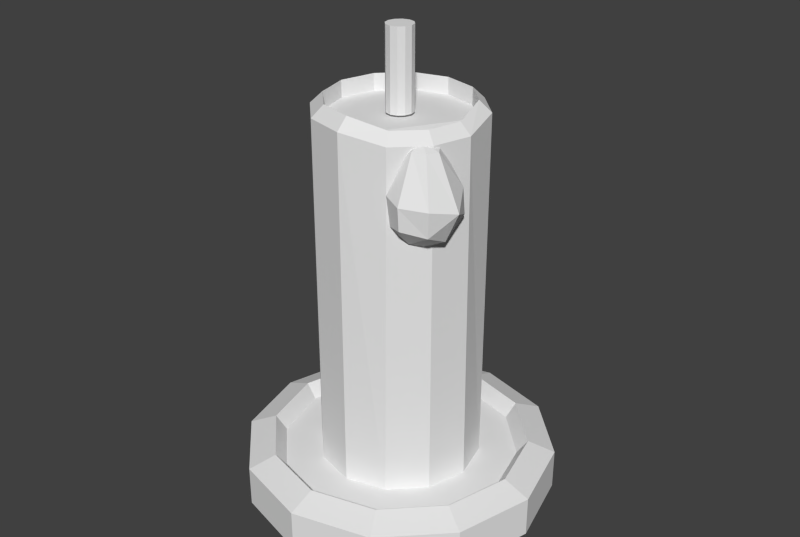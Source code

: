 # Source: candle.blend  (saved by Blender 2.74.0; exported with 4.5.12 LTS)
import bpy
from mathutils import Matrix  # noqa: F401  (used for matrix-valued properties, if any)

bpy.ops.wm.read_factory_settings(use_empty=True)
scene = bpy.context.scene
scene.name = 'Scene'

# ---- collections
col_collection_1 = bpy.data.collections.new('Collection 1'); scene.collection.children.link(col_collection_1)

# ---- materials (node trees are filled in below, after node groups)
mat_candlewick = bpy.data.materials.new('candlewick')
mat_candlewick.alpha_threshold = 0.0
mat_candlewick.use_transparent_shadow = False
mat_candlewick.roughness = 0.5
mat_candlewick.specular_intensity = 0.2
mat_candle = bpy.data.materials.new('candle')
mat_candle.alpha_threshold = 0.0
mat_candle.use_transparent_shadow = False
mat_candle.roughness = 0.5

# ---- material node trees

# ---- world
world_world = bpy.data.worlds.new('World'); scene.world = world_world
world_world.color = (0.05088, 0.05088, 0.05088)
world_world.use_sun_shadow = False
world_world.sun_shadow_jitter_overblur = 0.0
world_world.cycles.sampling_method = 'MANUAL'
world_world.cycles.sample_map_resolution = 256

# ---- meshes
me_cylinder_006 = bpy.data.meshes.new('Cylinder.006')
me_cylinder_006.from_pydata([(3.128, -3.001, -1.24), (1.759, -3.077, -2.481), (2.831, -3.043, -3.228), (4.143, -2.896, -1.488), (3.853, -2.344, -1.182), (3.24, -1.789, -1.348), (2.834, -1.27, -2.155), (2.722, -1.242, -2.852), (4.061, -2.257, -3.374), (4.774, -2.715, -1.098), (4.592, -0.6377, -1.958), (4.591, -0.3544, -2.598), (4.591, -0.9394, -3.096), (5.132, -2.182, -1.164), (6.347, -1.254, -2.133), (6.471, -1.201, -2.773), (5.711, -1.961, -3.26), (5.768, -3.109, -1.211), (7.438, -3.099, -2.469), (6.351, -3.043, -3.228), (5.398, -3.925, -1.205), (6.505, -5.003, -2.314), (6.302, -4.809, -2.957), (4.981, -3.494, -3.427), (4.599, -5.765, -2.293), (4.591, -5.639, -2.858), (4.287, -4.275, -3.345), (4.521, -3.256, -1.058), (4.458, -4.211, -1.185), (3.386, -4.328, -1.508), (2.704, -4.988, -2.173), (2.863, -4.793, -2.957), (0.0, 1.0, -1.0), (0.0, 1.0, 1.0), (0.5, 0.866, -1.0), (0.5, 0.866, 1.0), (0.866, 0.5, -1.0), (0.866, 0.5, 1.0), (1.0, -4.371e-08, -1.0), (1.0, -4.371e-08, 1.0), (0.866, -0.5, -1.0), (0.866, -0.5, 1.0), (0.5, -0.866, -1.0), (0.5, -0.866, 1.0), (1.51e-07, -1.0, -1.0), (1.51e-07, -1.0, 1.0), (-0.5, -0.866, -1.0), (-0.5, -0.866, 1.0), (-0.866, -0.5, -1.0), (-0.866, -0.5, 1.0), (-1.0, -4.649e-07, -1.0), (-1.0, -4.649e-07, 1.0), (-0.866, 0.5, -1.0), (-0.866, 0.5, 1.0), (-0.5, 0.866, -1.0), (-0.5, 0.866, 1.0), (0.0, 11.93, -10.95), (0.0, 11.93, -9.898), (5.965, 10.33, -10.95), (5.965, 10.33, -9.898), (10.33, 5.965, -10.95), (10.33, 5.965, -9.898), (11.93, -1.111e-06, -10.95), (11.93, -1.111e-06, -9.898), (10.33, -5.965, -10.95), (10.33, -5.965, -9.898), (5.965, -10.33, -10.95), (5.965, -10.33, -9.898), (1.801e-06, -11.93, -10.95), (1.801e-06, -11.93, -9.898), (-5.965, -10.33, -10.95), (-5.965, -10.33, -9.898), (-10.33, -5.965, -10.95), (-10.33, -5.965, -9.898), (-11.93, -6.864e-06, -10.95), (-11.93, -6.864e-06, -9.898), (-10.33, 5.965, -10.95), (-10.33, 5.965, -9.898), (-5.965, 10.33, -10.95), (-5.965, 10.33, -9.898), (-2.042e-08, 9.874, -9.633), (4.937, 8.551, -9.633), (8.551, 4.937, -9.633), (9.874, -1.37e-06, -9.633), (8.551, -4.937, -9.633), (4.937, -8.551, -9.633), (1.471e-06, -9.874, -9.633), (-4.937, -8.551, -9.633), (-8.551, -4.937, -9.633), (-9.874, -6.132e-06, -9.633), (-8.551, 4.937, -9.633), (-4.937, 8.551, -9.633), (-1.875e-08, 9.067, -10.02), (4.533, 7.852, -10.02), (7.852, 4.533, -10.02), (9.067, -1.471e-06, -10.02), (7.852, -4.533, -10.02), (4.533, -7.852, -10.02), (1.35e-06, -9.067, -10.02), (-4.533, -7.852, -10.02), (-7.852, -4.533, -10.02), (-9.067, -5.844e-06, -10.02), (-7.852, 4.533, -10.02), (-4.533, 7.852, -10.02), (0.0, 6.173, -10.17), (0.0, 6.173, -0.9243), (3.086, 5.346, -10.17), (3.086, 5.346, -0.9243), (5.346, 3.086, -10.17), (5.346, 3.086, -0.9243), (6.173, -1.035e-06, -10.17), (6.046, -0.1808, -1.108), (5.346, -3.086, -10.17), (5.278, -3.047, -1.108), (3.086, -5.346, -10.17), (3.18, -5.146, -1.108), (9.321e-07, -6.173, -10.17), (9.321e-07, -6.173, -0.9243), (-3.086, -5.346, -10.17), (-3.086, -5.346, -0.9243), (-5.346, -3.086, -10.17), (-5.346, -3.086, -0.9243), (-6.173, -4.012e-06, -10.17), (-6.173, -4.012e-06, -0.9243), (-5.346, 3.086, -10.17), (-5.346, 3.086, -0.9243), (-3.086, 5.346, -10.17), (-3.086, 5.346, -0.9243), (-8.937e-09, 5.273, -0.638), (2.637, 4.567, -0.638), (4.567, 2.637, -0.638), (5.211, -0.1808, -0.8421), (4.555, -2.63, -0.8421), (2.762, -4.422, -0.8421), (7.873e-07, -5.273, -0.638), (-2.637, -4.567, -0.638), (-4.567, -2.637, -0.638), (-5.273, -3.691e-06, -0.638), (-4.567, 2.637, -0.638), (-2.637, 4.567, -0.638), (-8.937e-09, 5.273, -1.068), (2.637, 4.567, -1.068), (4.567, 2.637, -1.068), (5.211, -0.1808, -1.242), (4.555, -2.63, -1.242), (2.762, -4.422, -1.242), (7.873e-07, -5.273, -1.068), (-2.637, -4.567, -1.068), (-4.567, -2.637, -1.068), (-5.273, -3.691e-06, -1.068), (-4.567, 2.637, -1.068), (-2.637, 4.567, -1.068)], [], [(13, 4, 3, 9), (1, 6, 7), (7, 6, 10, 11), (8, 7, 12), (6, 5, 10), (5, 4, 13), (15, 11, 10, 14), (8, 16, 23), (8, 12, 16), (12, 15, 16), (17, 9, 27, 20), (14, 13, 17), (23, 16, 19), (15, 18, 19), (14, 17, 18), (16, 15, 19), (18, 17, 20, 21), (19, 22, 23), (22, 21, 24, 25), (21, 20, 28, 24), (31, 25, 24, 30), (24, 28, 29, 30), (1, 30, 29, 0), (0, 4, 5), (2, 7, 8), (2, 1, 7), (3, 27, 9), (26, 2, 23), (27, 3, 0), (10, 5, 13), (12, 7, 11), (14, 10, 13), (12, 11, 15), (17, 13, 9), (15, 14, 18), (19, 18, 22), (22, 18, 21), (20, 27, 28), (23, 22, 26), (26, 22, 25), (26, 25, 31), (1, 0, 5, 6), (23, 2, 8), (0, 3, 4), (28, 27, 0), (26, 31, 2), (2, 31, 1), (31, 30, 1), (29, 28, 0), (32, 33, 35, 34), (34, 35, 37, 36), (36, 37, 39, 38), (38, 39, 41, 40), (40, 41, 43, 42), (42, 43, 45, 44), (44, 45, 47, 46), (46, 47, 49, 48), (48, 49, 51, 50), (50, 51, 53, 52), (35, 33, 55, 53, 51, 49, 47, 45, 43, 41, 39, 37), (54, 55, 33, 32), (52, 53, 55, 54), (32, 34, 36, 38, 40, 42, 44, 46, 48, 50, 52, 54), (56, 57, 59, 58), (58, 59, 61, 60), (60, 61, 63, 62), (62, 63, 65, 64), (64, 65, 67, 66), (66, 67, 69, 68), (68, 69, 71, 70), (70, 71, 73, 72), (72, 73, 75, 74), (74, 75, 77, 76), (57, 79, 91, 80), (78, 79, 57, 56), (76, 77, 79, 78), (56, 58, 60, 62, 64, 66, 68, 70, 72, 74, 76, 78), (80, 91, 103, 92), (79, 77, 90, 91), (77, 75, 89, 90), (75, 73, 88, 89), (73, 71, 87, 88), (71, 69, 86, 87), (69, 67, 85, 86), (67, 65, 84, 85), (65, 63, 83, 84), (63, 61, 82, 83), (61, 59, 81, 82), (59, 57, 80, 81), (93, 92, 103, 102, 101, 100, 99, 98, 97, 96, 95, 94), (91, 90, 102, 103), (90, 89, 101, 102), (89, 88, 100, 101), (88, 87, 99, 100), (87, 86, 98, 99), (86, 85, 97, 98), (85, 84, 96, 97), (84, 83, 95, 96), (83, 82, 94, 95), (82, 81, 93, 94), (81, 80, 92, 93), (104, 105, 107, 106), (106, 107, 109, 108), (108, 109, 111, 110), (110, 111, 113, 112), (112, 113, 115, 114), (114, 115, 117, 116), (116, 117, 119, 118), (118, 119, 121, 120), (120, 121, 123, 122), (122, 123, 125, 124), (105, 127, 139, 128), (126, 127, 105, 104), (124, 125, 127, 126), (104, 106, 108, 110, 112, 114, 116, 118, 120, 122, 124, 126), (128, 139, 151, 140), (127, 125, 138, 139), (125, 123, 137, 138), (123, 121, 136, 137), (121, 119, 135, 136), (119, 117, 134, 135), (117, 115, 133, 134), (115, 113, 132, 133), (113, 111, 131, 132), (111, 109, 130, 131), (109, 107, 129, 130), (107, 105, 128, 129), (141, 140, 151, 150, 149, 148, 147, 146, 145, 144, 143, 142), (139, 138, 150, 151), (138, 137, 149, 150), (137, 136, 148, 149), (136, 135, 147, 148), (135, 134, 146, 147), (134, 133, 145, 146), (133, 132, 144, 145), (132, 131, 143, 144), (131, 130, 142, 143), (130, 129, 141, 142), (129, 128, 140, 141)])
me_cylinder_006.polygons.foreach_set('material_index', [1, 1, 1, 1, 1, 1, 1, 1, 1, 1, 1, 1, 1, 1, 1, 1, 1, 1, 1, 1, 1, 1, 1, 1, 1, 1, 1, 1, 1, 1, 1, 1, 1, 1, 1, 1, 1, 1, 1, 1, 1, 1, 1, 1, 1, 1, 1, 1, 1, 0, 0, 0, 0, 0, 0, 0, 0, 0, 0, 0, 0, 0, 0, 1, 1, 1, 1, 1, 1, 1, 1, 1, 1, 1, 1, 1, 1, 1, 1, 1, 1, 1, 1, 1, 1, 1, 1, 1, 1, 1, 1, 1, 1, 1, 1, 1, 1, 1, 1, 1, 1, 1, 1, 1, 1, 1, 1, 1, 1, 1, 1, 1, 1, 1, 1, 1, 1, 1, 1, 1, 1, 1, 1, 1, 1, 1, 1, 1, 1, 1, 1, 1, 1, 1, 1, 1, 1, 1, 1])
_uv = me_cylinder_006.uv_layers.new(name='UVMap')
_uv.uv.foreach_set('vector', [0.3196, 0.8287, 0.3285, 0.8563, 0.3153, 0.8559, 0.3128, 0.8413, 0.2526, 0.9191, 0.238, 0.8751, 0.2526, 0.8724, 0.2404, 0.8724, 0.2256, 0.8696, 0.2225, 0.835, 0.2361, 0.837, 0.4283, 0.8453, 0.4604, 0.8291, 0.4481, 0.8697, 0.3584, 0.8661, 0.3448, 0.8632, 0.354, 0.8241, 0.3448, 0.8632, 0.3285, 0.8563, 0.3196, 0.8287, 0.2404, 0.791, 0.2361, 0.837, 0.2225, 0.835, 0.2267, 0.7931, 0.4283, 0.8453, 0.4179, 0.8817, 0.3961, 0.8511, 0.4283, 0.8453, 0.4481, 0.8697, 0.4179, 0.8817, 0.4481, 0.8697, 0.4249, 0.905, 0.4179, 0.8817, 0.296, 0.8251, 0.3128, 0.8413, 0.3049, 0.8519, 0.2839, 0.8408, 0.3258, 0.7947, 0.3196, 0.8287, 0.296, 0.8251, 0.3961, 0.8511, 0.4179, 0.8817, 0.3913, 0.8834, 0.4249, 0.905, 0.3797, 0.905, 0.3913, 0.8834, 0.3258, 0.7947, 0.296, 0.8251, 0.2804, 0.791, 0.4179, 0.8817, 0.4249, 0.905, 0.3913, 0.8834, 0.2804, 0.791, 0.296, 0.8251, 0.2839, 0.8408, 0.2529, 0.829, 0.3913, 0.8834, 0.3584, 0.8643, 0.3961, 0.8511, 0.1879, 0.7959, 0.2018, 0.791, 0.2013, 0.8278, 0.1892, 0.8282, 0.2529, 0.829, 0.2839, 0.8408, 0.2873, 0.8627, 0.2563, 0.8752, 0.1852, 0.8708, 0.1892, 0.8282, 0.2013, 0.8278, 0.2018, 0.8739, 0.2563, 0.8752, 0.2873, 0.8627, 0.2951, 0.8856, 0.2889, 0.9059, 0.3341, 0.9059, 0.2889, 0.9059, 0.2951, 0.8856, 0.3228, 0.8776, 0.3228, 0.8776, 0.3285, 0.8563, 0.3448, 0.8632, 0.4254, 0.8126, 0.4604, 0.8291, 0.4283, 0.8453, 0.4254, 0.8126, 0.4351, 0.791, 0.4604, 0.8291, 0.3153, 0.8559, 0.3049, 0.8519, 0.3128, 0.8413, 0.3881, 0.8291, 0.4254, 0.8126, 0.3961, 0.8511, 0.2483, 0.8231, 0.2404, 0.8115, 0.2483, 0.791, 0.354, 0.8241, 0.3448, 0.8632, 0.3196, 0.8287, 0.4481, 0.8697, 0.4604, 0.8291, 0.4591, 0.876, 0.3258, 0.7947, 0.354, 0.8241, 0.3196, 0.8287, 0.4481, 0.8697, 0.4591, 0.876, 0.4249, 0.905, 0.296, 0.8251, 0.3196, 0.8287, 0.3128, 0.8413, 0.1988, 0.9396, 0.1852, 0.9396, 0.1871, 0.9058, 0.3913, 0.8834, 0.3797, 0.905, 0.3584, 0.8643, 0.4904, 0.9217, 0.504, 0.8783, 0.504, 0.9257, 0.2839, 0.8408, 0.3049, 0.8519, 0.2873, 0.8627, 0.3961, 0.8511, 0.3584, 0.8643, 0.3881, 0.8291, 0.3881, 0.8291, 0.3584, 0.8643, 0.3594, 0.8213, 0.3881, 0.8291, 0.3594, 0.8213, 0.3921, 0.7953, 0.2526, 0.9191, 0.2246, 0.914, 0.2225, 0.8869, 0.238, 0.8751, 0.3961, 0.8511, 0.4254, 0.8126, 0.4283, 0.8453, 0.3228, 0.8776, 0.3153, 0.8559, 0.3285, 0.8563, 0.2873, 0.8627, 0.3049, 0.8519, 0.3228, 0.8776, 0.3881, 0.8291, 0.3921, 0.7953, 0.4254, 0.8126, 0.4254, 0.8126, 0.3921, 0.7953, 0.4351, 0.791, 0.1852, 0.8708, 0.2018, 0.8739, 0.1932, 0.9058, 0.2951, 0.8856, 0.2873, 0.8627, 0.3228, 0.8776, 0.379, 0.905, 0.379, 0.9502, 0.368, 0.9502, 0.368, 0.905, 0.368, 0.905, 0.368, 0.9502, 0.3584, 0.9504, 0.3584, 0.9051, 0.4904, 0.8783, 0.4904, 0.9236, 0.481, 0.9237, 0.481, 0.8785, 0.481, 0.8785, 0.481, 0.9237, 0.4701, 0.9237, 0.4701, 0.8785, 0.4701, 0.8785, 0.4701, 0.9237, 0.4604, 0.9236, 0.4604, 0.8784, 0.4185, 0.905, 0.4185, 0.9502, 0.409, 0.9503, 0.409, 0.9051, 0.409, 0.9051, 0.409, 0.9503, 0.398, 0.9504, 0.398, 0.9051, 0.398, 0.9051, 0.398, 0.9504, 0.3885, 0.9502, 0.3885, 0.905, 0.4484, 0.9051, 0.4484, 0.9503, 0.4391, 0.9502, 0.4391, 0.905, 0.4391, 0.905, 0.4391, 0.9502, 0.4281, 0.9502, 0.4281, 0.905, 0.4864, 0.8346, 0.4754, 0.8346, 0.4659, 0.8288, 0.4604, 0.8187, 0.4604, 0.8069, 0.4659, 0.7968, 0.4754, 0.791, 0.4864, 0.791, 0.4959, 0.7968, 0.5014, 0.8069, 0.5014, 0.8187, 0.4959, 0.8288, 0.3885, 0.9051, 0.3885, 0.9504, 0.379, 0.9502, 0.379, 0.905, 0.4281, 0.905, 0.4281, 0.9502, 0.4185, 0.9503, 0.4185, 0.9051, 0.4754, 0.8783, 0.4659, 0.8725, 0.4604, 0.8623, 0.4604, 0.8506, 0.4659, 0.8405, 0.4754, 0.8346, 0.4864, 0.8346, 0.4959, 0.8405, 0.5014, 0.8506, 0.5014, 0.8623, 0.4959, 0.8725, 0.4864, 0.8783, 0.9296, 0.6416, 0.9518, 0.6416, 0.9518, 0.7812, 0.9296, 0.7812, 0.9296, 0.7812, 0.9518, 0.7812, 0.9533, 0.9028, 0.9311, 0.9028, 0.9296, 0.9028, 0.9074, 0.9027, 0.9054, 0.7832, 0.9276, 0.7832, 0.9276, 0.7832, 0.9054, 0.7832, 0.9054, 0.6435, 0.9276, 0.6435, 0.9276, 0.6435, 0.9054, 0.6435, 0.9074, 0.5212, 0.9296, 0.5213, 0.9533, 0.5212, 0.9755, 0.5212, 0.9769, 0.6414, 0.9547, 0.6414, 0.9547, 0.6414, 0.9769, 0.6414, 0.9769, 0.7811, 0.9547, 0.7811, 0.9547, 0.7811, 0.9769, 0.7811, 0.9755, 0.9028, 0.9533, 0.9028, 0.9778, 0.5213, 1.0, 0.5212, 0.9991, 0.6405, 0.9769, 0.6405, 0.9769, 0.6405, 0.9991, 0.6405, 0.9991, 0.7802, 0.9769, 0.7802, 0.179, 0.5212, 0.0655, 0.4514, 0.09629, 0.4185, 0.1902, 0.4763, 0.9311, 0.5212, 0.9533, 0.5212, 0.9518, 0.6416, 0.9296, 0.6416, 0.9769, 0.7802, 0.9991, 0.7802, 1.0, 0.9027, 0.9778, 0.9027, 0.6679, 0.5212, 0.5544, 0.4514, 0.4889, 0.3305, 0.4889, 0.1908, 0.5544, 0.06983, 0.6678, 0.0, 0.7988, 6.471e-08, 0.9123, 0.06983, 0.9778, 0.1908, 0.9778, 0.3305, 0.9123, 0.4514, 0.7988, 0.5212, 0.1902, 0.4763, 0.09629, 0.4185, 0.1085, 0.4056, 0.1947, 0.4587, 0.0655, 0.4514, 0.0, 0.3305, 0.04208, 0.3184, 0.09629, 0.4185, 0.0, 0.3305, 8.093e-08, 0.1908, 0.04208, 0.2028, 0.04208, 0.3184, 8.093e-08, 0.1908, 0.0655, 0.06984, 0.09629, 0.1027, 0.04208, 0.2028, 0.0655, 0.06984, 0.179, 1.467e-06, 0.1902, 0.04489, 0.09629, 0.1027, 0.179, 1.467e-06, 0.31, 0.0, 0.2986, 0.04489, 0.1902, 0.04489, 0.31, 0.0, 0.4234, 0.06983, 0.3925, 0.1027, 0.2986, 0.04489, 0.4234, 0.06983, 0.4889, 0.1908, 0.4468, 0.2028, 0.3925, 0.1027, 0.4889, 0.1908, 0.4889, 0.3305, 0.4468, 0.3184, 0.4468, 0.2028, 0.4889, 0.3305, 0.4234, 0.4514, 0.3925, 0.4185, 0.4468, 0.3184, 0.4234, 0.4514, 0.31, 0.5212, 0.2986, 0.4763, 0.3925, 0.4185, 0.31, 0.5212, 0.179, 0.5212, 0.1902, 0.4763, 0.2986, 0.4763, 0.2943, 0.4587, 0.1947, 0.4587, 0.1085, 0.4056, 0.05868, 0.3137, 0.05868, 0.2076, 0.1085, 0.1156, 0.1947, 0.06255, 0.2943, 0.06255, 0.3805, 0.1156, 0.4303, 0.2075, 0.4303, 0.3137, 0.3805, 0.4056, 0.09629, 0.4185, 0.04208, 0.3184, 0.05868, 0.3137, 0.1085, 0.4056, 0.04208, 0.3184, 0.04208, 0.2028, 0.05868, 0.2076, 0.05868, 0.3137, 0.04208, 0.2028, 0.09629, 0.1027, 0.1085, 0.1156, 0.05868, 0.2076, 0.09629, 0.1027, 0.1902, 0.04489, 0.1947, 0.06255, 0.1085, 0.1156, 0.1902, 0.04489, 0.2986, 0.04489, 0.2943, 0.06255, 0.1947, 0.06255, 0.2986, 0.04489, 0.3925, 0.1027, 0.3805, 0.1156, 0.2943, 0.06255, 0.3925, 0.1027, 0.4468, 0.2028, 0.4303, 0.2075, 0.3805, 0.1156, 0.4468, 0.2028, 0.4468, 0.3184, 0.4303, 0.3137, 0.4303, 0.2075, 0.4468, 0.3184, 0.3925, 0.4185, 0.3805, 0.4056, 0.4303, 0.3137, 0.3925, 0.4185, 0.2986, 0.4763, 0.2943, 0.4587, 0.3805, 0.4056, 0.2986, 0.4763, 0.1902, 0.4763, 0.1947, 0.4587, 0.2943, 0.4587, 0.8171, 0.7517, 0.8171, 0.9607, 0.7493, 0.9607, 0.7493, 0.7516, 0.7493, 0.7516, 0.7493, 0.9607, 0.6903, 0.9615, 0.6903, 0.7525, 0.1852, 0.791, 0.1852, 1.0, 0.1227, 0.9969, 0.1271, 0.7921, 0.1271, 0.7921, 0.1227, 0.9969, 0.05975, 0.997, 0.05935, 0.7921, 0.05935, 0.7921, 0.05975, 0.997, 0.004627, 0.996, 0.0, 0.7911, 0.6896, 0.7516, 0.6903, 0.9565, 0.6312, 0.9615, 0.6313, 0.7524, 0.6313, 0.7524, 0.6312, 0.9615, 0.5634, 0.9615, 0.5635, 0.7524, 0.5635, 0.7524, 0.5634, 0.9615, 0.5044, 0.9607, 0.5044, 0.7516, 0.9054, 0.5218, 0.9054, 0.7309, 0.8475, 0.7304, 0.8475, 0.5213, 0.8475, 0.5213, 0.8475, 0.7304, 0.7797, 0.7304, 0.7797, 0.5212, 0.2868, 0.7548, 0.2529, 0.6922, 0.2713, 0.6869, 0.3003, 0.7404, 0.8755, 0.7525, 0.8755, 0.9616, 0.8171, 0.9607, 0.8171, 0.7517, 0.7797, 0.5212, 0.7797, 0.7304, 0.7202, 0.7308, 0.7202, 0.5217, 0.09259, 0.791, 0.03389, 0.7548, 1.517e-06, 0.6922, 0.0, 0.62, 0.03389, 0.5574, 0.09258, 0.5212, 0.1604, 0.5212, 0.2191, 0.5574, 0.2529, 0.62, 0.2529, 0.6922, 0.2191, 0.7548, 0.1604, 0.791, 0.2219, 0.9065, 0.2225, 0.9596, 0.2133, 0.9596, 0.2127, 0.9065, 0.2529, 0.6922, 0.253, 0.62, 0.2714, 0.6252, 0.2713, 0.6869, 0.253, 0.62, 0.2868, 0.5574, 0.3003, 0.5717, 0.2714, 0.6252, 0.2868, 0.5574, 0.3456, 0.5212, 0.3505, 0.5409, 0.3003, 0.5717, 0.3456, 0.5212, 0.4133, 0.5212, 0.4084, 0.5409, 0.3505, 0.5409, 0.4133, 0.5212, 0.472, 0.5574, 0.4585, 0.5717, 0.4084, 0.5409, 0.472, 0.5574, 0.5044, 0.6247, 0.4872, 0.6295, 0.4585, 0.5717, 0.5044, 0.6247, 0.5044, 0.6918, 0.4872, 0.6869, 0.4872, 0.6295, 0.5044, 0.6918, 0.4729, 0.7499, 0.4603, 0.7365, 0.4872, 0.6869, 0.4729, 0.7499, 0.4133, 0.791, 0.4084, 0.7713, 0.4603, 0.7365, 0.4133, 0.791, 0.3455, 0.791, 0.3505, 0.7713, 0.4084, 0.7713, 0.3455, 0.791, 0.2868, 0.7548, 0.3003, 0.7404, 0.3505, 0.7713, 0.6411, 0.5212, 0.6913, 0.5521, 0.7202, 0.6056, 0.7202, 0.6673, 0.6913, 0.7208, 0.6411, 0.7516, 0.5832, 0.7516, 0.533, 0.7208, 0.5044, 0.663, 0.5044, 0.6056, 0.5313, 0.556, 0.5832, 0.5212, 0.8978, 0.7517, 0.897, 0.8057, 0.8878, 0.8057, 0.8887, 0.7516, 0.897, 0.8057, 0.897, 0.8674, 0.8878, 0.8674, 0.8878, 0.8057, 0.897, 0.8674, 0.8978, 0.9203, 0.8887, 0.9203, 0.8878, 0.8674, 0.8787, 0.9224, 0.8769, 0.8687, 0.886, 0.8685, 0.8878, 0.9222, 0.8769, 0.8687, 0.8755, 0.807, 0.8846, 0.8068, 0.886, 0.8685, 0.8755, 0.807, 0.8794, 0.7519, 0.8878, 0.7516, 0.8846, 0.8068, 0.2127, 0.7912, 0.2118, 0.8415, 0.2033, 0.8413, 0.2043, 0.791, 0.2118, 0.8415, 0.2103, 0.8988, 0.2018, 0.8986, 0.2033, 0.8413, 0.2103, 0.8988, 0.2127, 0.956, 0.2036, 0.9557, 0.2018, 0.8986, 0.2225, 0.791, 0.2219, 0.8448, 0.2127, 0.8448, 0.2133, 0.791, 0.2219, 0.8448, 0.2219, 0.9065, 0.2127, 0.9065, 0.2127, 0.8448])
me_cylinder_006.materials.append(mat_candlewick)
me_cylinder_006.materials.append(mat_candle)
me_cylinder_006.use_remesh_preserve_volume = False
me_cylinder_006.use_remesh_preserve_attributes = False
me_cylinder_006.use_mirror_vertex_groups = False
me_cylinder_006.update()

# ---- objects
ob_cylinder_006 = bpy.data.objects.new('Cylinder.006', me_cylinder_006)

# ---- transforms, parenting, visibility, modifiers, constraints
ob_cylinder_006.location = (-1.026, -0.2953, 1.556)
ob_cylinder_006.scale = (0.03202, 0.03202, 0.09526)
ob_cylinder_006.lineart.crease_threshold = 0.0

# ---- collection membership
col_collection_1.objects.link(ob_cylinder_006)

# ---- scene / render settings (as saved in the file)
scene.frame_start = 1; scene.frame_end = 250; scene.frame_set(0)
scene.render.engine = 'BLENDER_EEVEE_NEXT'
scene.render.image_settings.compression = 90
scene.render.resolution_x = 1039
scene.render.resolution_y = 697
scene.render.dither_intensity = 0.0
scene.render.bake_margin = 2
scene.render.bake_bias = 0.0
scene.cycles.use_denoising = False
scene.cycles.samples = 10
scene.cycles.sampling_pattern = 'TABULATED_SOBOL'
scene.cycles.light_sampling_threshold = 0.0
scene.cycles.use_adaptive_sampling = False
scene.cycles.use_light_tree = False
scene.cycles.blur_glossy = 0.0
scene.cycles.volume_bounces = 1
scene.cycles.pixel_filter_type = 'GAUSSIAN'
scene.cycles.sample_clamp_indirect = 0.0
scene.view_settings.view_transform = 'Standard'
bpy.context.view_layer.update()

# ---- added for rendering (the .blend has no active camera and no usable light): camera, sun
cam_auto = bpy.data.cameras.new('AutoCamera')
cam_auto.lens = 50.0
cam_auto.sensor_width = 36.0
cam_auto.clip_end = 1000.0
ob_auto_camera = bpy.data.objects.new('AutoCamera', cam_auto)
scene.collection.objects.link(ob_auto_camera)
ob_auto_camera.location = (0.426183, -2.0376, 2.24356)
ob_auto_camera.rotation_euler = (1.09748, -7.21219e-08, 0.694738)
scene.camera = ob_auto_camera
light_auto_sun = bpy.data.lights.new('AutoSun', 'SUN')
light_auto_sun.energy = 3.0
light_auto_sun.angle = 0.0523599
ob_auto_sun = bpy.data.objects.new('AutoSun', light_auto_sun)
scene.collection.objects.link(ob_auto_sun)
ob_auto_sun.rotation_euler = (0.872665, 0.174533, 0.523599)
bpy.context.view_layer.update()
